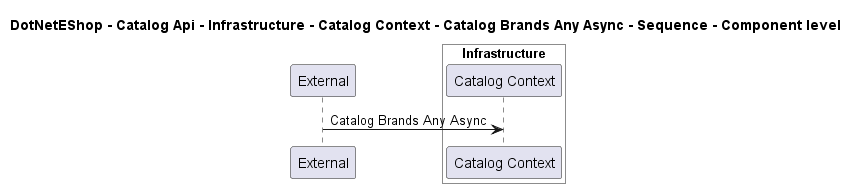

The diagram above was rendered by PlantUML. Its source (embedded in the PNG):
@startuml

title DotNetEShop - Catalog Api - Infrastructure - Catalog Context - Catalog Brands Any Async - Sequence - Component level

participant "External" as C4InterFlow.SoftwareSystems.ExternalSystem

box "Catalog Api" #White
    
box "Infrastructure" #White
    participant "Catalog Context" as DotNetEShop.SoftwareSystems.CatalogApi.Containers.Infrastructure.Components.CatalogContext
end box

end box


C4InterFlow.SoftwareSystems.ExternalSystem -> DotNetEShop.SoftwareSystems.CatalogApi.Containers.Infrastructure.Components.CatalogContext : Catalog Brands Any Async


@enduml